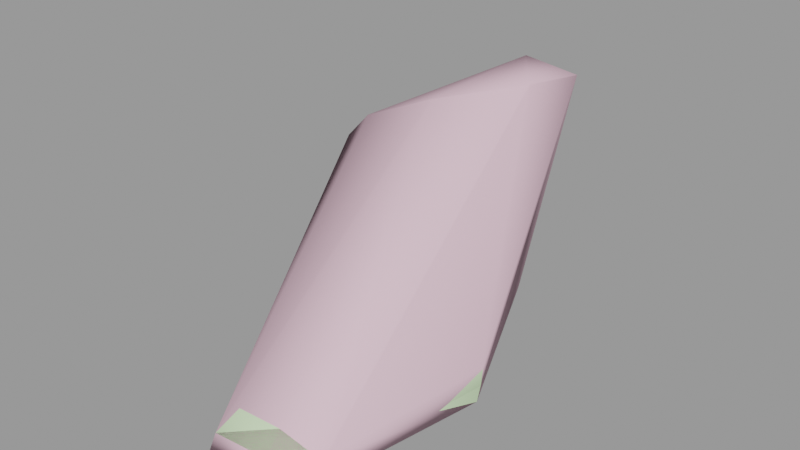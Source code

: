 # Source: snipergib001.blend  (saved by Blender 2.92.15; exported with 4.5.12 LTS)
import bpy
from mathutils import Matrix  # noqa: F401  (used for matrix-valued properties, if any)

bpy.ops.wm.read_factory_settings(use_empty=True)
scene = bpy.context.scene
scene.name = 'snipergib001.qc'

# ---- materials (node trees are filled in below, after node groups)
mat_sniper_red_gib = bpy.data.materials.new('sniper_red_gib')
mat_sniper_red_gib.use_transparent_shadow = False
mat_sniper_red_gib.diffuse_color = (0.6416, 0.8407, 0.5184, 1.0)
mat_phy = bpy.data.materials.new('  phy')
mat_phy.use_transparent_shadow = False
mat_phy.diffuse_color = (0.8274, 0.5443, 0.6487, 1.0)

# ---- material node trees

# ---- meshes
me_snipergib001_reference = bpy.data.meshes.new('snipergib001_reference')
me_snipergib001_reference.from_pydata([(7.112, 3.391, 4.958), (10.53, 5.518, 3.805), (10.8, 4.877, 4.86), (6.298, 4.102, 4.027), (9.371, 7.419, 6.529), (7.599, 8.484, 6.222), (7.529, 9.465, 6.487), (6.016, 4.831, 6.967), (5.251, 8.128, 8.451), (6.196, 7.475, 6.31), (5.191, 5.176, 8.415), (7.182, 1.332, 7.89), (6.066, 2.265, 9.1), (7.714, 0.5538, 8.523), (6.897, 2.236, 9.98), (9.483, 2.058, 11.16), (10.19, 0.5096, 8.885), (10.98, 4.805, 11.17), (11.73, 2.728, 8.215), (11.5, 4.215, 7.818), (11.32, 2.418, 7.849), (11.3, 4.094, 7.466), (9.802, 8.074, 6.796), (10.72, 7.937, 10.57), (7.735, 9.53, 10.18), (7.91, 0.3473, 8.168), (10.02, 0.8866, 8.28), (12.48, -0.1265, 5.601), (9.349, 7.309, 5.468), (7.728, 8.28, 5.553), (10.66, 4.99, 5.195), (13.07, -0.01612, 4.584), (12.39, -5.47, 5.38), (12.65, -6.095, 4.896), (12.63, -6.061, 4.534), (13.13, -0.1966, 4.128), (7.737, 8.318, 5.332), (7.841, 8.242, 3.898), (6.081, 7.09, 3.906), (6.071, 5.128, 5.431), (7.043, 3.397, 5.471), (6.17, 5.114, 5.624), (6.05, 4.978, 4.028), (6.118, 7.301, 5.4), (6.165, 7.289, 5.622), (7.597, -1.153, 4.244), (7.637, -1.735, 3.807), (9.955, -7.159, 4.731), (9.942, -7.471, 4.441), (7.789, -1.58, 5.349), (8.763, -1.927, 6.132), (9.995, -7.171, 5.089), (10.16, -6.473, 5.528), (9.399, 7.429, 5.26), (9.424, 7.42, 3.901), (12.65, -6.382, 4.31), (13.15, -0.3673, 3.695), (11.48, -6.361, 5.465), (11.6, -6.98, 4.991), (11.47, -7.043, 4.671), (10.71, -1.35, 6.049), (7.244, 5.259, 10.06), (11.57, -7.346, 4.36)], [], [(0, 1, 2), (0, 3, 1), (4, 5, 6), (7, 8, 9), (7, 10, 8), (11, 10, 7), (11, 12, 10), (11, 13, 12), (14, 12, 13), (15, 14, 13), (15, 13, 16), (17, 15, 16), (17, 16, 18), (17, 18, 19), (20, 19, 18), (20, 21, 19), (4, 19, 21), (4, 22, 19), (4, 6, 22), (23, 22, 6), (23, 6, 24), (6, 8, 24), (5, 8, 6), (5, 9, 8), (23, 19, 22), (23, 17, 19), (11, 25, 13), (25, 16, 13), (25, 26, 16), (26, 18, 16), (26, 20, 18), (21, 20, 27), (5, 28, 29), (5, 4, 28), (4, 30, 28), (4, 21, 30), (30, 21, 31), (21, 27, 31), (31, 27, 32), (31, 32, 33), (31, 33, 34), (31, 34, 35), (30, 31, 35), (36, 37, 38), (39, 40, 41), (39, 0, 40), (39, 3, 0), (39, 42, 3), (38, 42, 39), (38, 39, 43), (36, 38, 43), (36, 43, 44), (36, 44, 29), (43, 41, 44), (43, 39, 41), (0, 45, 40), (0, 46, 45), (46, 47, 45), (46, 48, 47), (25, 49, 50), (25, 11, 49), (50, 51, 52), (50, 49, 51), (47, 51, 49), (47, 49, 45), (49, 40, 45), (49, 11, 40), (7, 40, 11), (7, 41, 40), (7, 44, 41), (7, 9, 44), (9, 29, 44), (9, 5, 29), (53, 37, 36), (53, 54, 37), (1, 54, 53), (1, 53, 2), (55, 35, 34), (55, 56, 35), (35, 56, 2), (35, 2, 30), (53, 30, 2), (53, 28, 30), (36, 28, 53), (36, 29, 28), (27, 20, 26), (51, 57, 52), (51, 58, 57), (58, 51, 47), (58, 47, 59), (34, 58, 59), (34, 33, 58), (57, 58, 33), (57, 33, 32), (27, 57, 32), (27, 60, 57), (27, 26, 60), (26, 50, 60), (26, 25, 50), (50, 57, 60), (50, 52, 57), (12, 61, 10), (12, 14, 61), (15, 61, 14), (17, 61, 15), (17, 23, 61), (24, 61, 23), (10, 61, 24), (10, 24, 8), (55, 62, 48), (46, 55, 48), (46, 56, 55), (46, 2, 56), (46, 0, 2), (3, 54, 1), (3, 42, 54), (42, 37, 54), (42, 38, 37), (48, 59, 47), (48, 62, 59), (59, 62, 55), (59, 55, 34)])
me_snipergib001_reference.polygons.foreach_set('use_smooth', [True] * 122)
_k = set([(0, 2), (0, 3), (0, 46), (1, 2), (1, 3), (1, 54), (2, 56), (3, 42), (4, 5), (4, 21), (5, 9), (7, 9), (7, 11), (11, 25), (20, 21), (20, 26), (25, 26), (28, 29), (28, 30), (29, 44), (30, 35), (34, 35), (34, 59), (37, 38), (37, 54), (38, 42), (40, 41), (40, 45), (41, 44), (45, 47), (46, 48), (47, 59), (48, 62), (55, 56), (55, 62)])
me_snipergib001_reference.attributes.new('sharp_edge', 'BOOLEAN', 'EDGE').data.foreach_set('value', [ (min(e.vertices), max(e.vertices)) in _k for e in me_snipergib001_reference.edges])
_uv = me_snipergib001_reference.uv_layers.new(name='UVMap')
_uv.uv.foreach_set('vector', [0.438, 0.1537, 0.4091, 0.1339, 0.4078, 0.1453, 0.438, 0.1537, 0.4422, 0.1396, 0.4091, 0.1339, 0.9189, 0.009172, 0.9321, 0.007609, 0.9311, 0.01792, 0.8459, 0.01584, 0.8311, 0.02277, 0.8305, 0.01103, 0.8459, 0.01584, 0.8487, 0.02728, 0.8311, 0.02277, 0.862, 0.01547, 0.8487, 0.02728, 0.8459, 0.01584, 0.862, 0.01547, 0.8647, 0.02831, 0.8487, 0.02728, 0.862, 0.01547, 0.8695, 0.02853, 0.8647, 0.02831, 0.8668, 0.0554, 0.8647, 0.02831, 0.8695, 0.02853, 0.8812, 0.06106, 0.8668, 0.0554, 0.8695, 0.02853, 0.8812, 0.06106, 0.8695, 0.02853, 0.8793, 0.02663, 0.8965, 0.05244, 0.8812, 0.06106, 0.8793, 0.02663, 0.8965, 0.05244, 0.8793, 0.02663, 0.8905, 0.02702, 0.8965, 0.05244, 0.8905, 0.02702, 0.8959, 0.02487, 0.89, 0.01547, 0.8959, 0.02487, 0.8905, 0.02702, 0.89, 0.01547, 0.8972, 0.01399, 0.8959, 0.02487, 0.9189, 0.009172, 0.8959, 0.02487, 0.8972, 0.01399, 0.9189, 0.009172, 0.9167, 0.01972, 0.8959, 0.02487, 0.9189, 0.009172, 0.9311, 0.01792, 0.9167, 0.01972, 0.9156, 0.06368, 0.9167, 0.01972, 0.9311, 0.01792, 0.9156, 0.06368, 0.9311, 0.01792, 0.931, 0.067, 0.9311, 0.01792, 0.9452, 0.02266, 0.931, 0.067, 0.9321, 0.007609, 0.9452, 0.02266, 0.9311, 0.01792, 0.9321, 0.007609, 0.9435, 0.01082, 0.9452, 0.02266, 0.9156, 0.06368, 0.8959, 0.02487, 0.9167, 0.01972, 0.9156, 0.06368, 0.8965, 0.05244, 0.8959, 0.02487, 0.862, 0.01547, 0.8683, 0.01547, 0.8695, 0.02853, 0.8683, 0.01547, 0.8793, 0.02663, 0.8695, 0.02853, 0.8683, 0.01547, 0.8794, 0.01547, 0.8793, 0.02663, 0.8794, 0.01547, 0.8905, 0.02702, 0.8793, 0.02663, 0.8794, 0.01547, 0.89, 0.01547, 0.8905, 0.02702, 0.08108, 0.8903, 0.09383, 0.8964, 0.1159, 0.8572, 0.0391, 0.8731, 0.05105, 0.86, 0.04015, 0.8638, 0.0391, 0.8731, 0.05119, 0.8763, 0.05105, 0.86, 0.05119, 0.8763, 0.07195, 0.8519, 0.05105, 0.86, 0.05119, 0.8763, 0.08108, 0.8903, 0.07195, 0.8519, 0.07195, 0.8519, 0.08108, 0.8903, 0.1162, 0.8389, 0.08108, 0.8903, 0.1159, 0.8572, 0.1162, 0.8389, 0.1162, 0.8389, 0.1159, 0.8572, 0.1569, 0.8539, 0.1162, 0.8389, 0.1569, 0.8539, 0.1622, 0.8454, 0.1162, 0.8389, 0.1622, 0.8454, 0.1618, 0.8392, 0.1162, 0.8389, 0.1618, 0.8392, 0.1177, 0.831, 0.07195, 0.8519, 0.1162, 0.8389, 0.1177, 0.831, 0.1392, 0.9125, 0.14, 0.8874, 0.1271, 0.8877, 0.1111, 0.9128, 0.09615, 0.9115, 0.1108, 0.9161, 0.1111, 0.9128, 0.09556, 0.9027, 0.09615, 0.9115, 0.1111, 0.9128, 0.1029, 0.8877, 0.09556, 0.9027, 0.1111, 0.9128, 0.1102, 0.8882, 0.1029, 0.8877, 0.1271, 0.8877, 0.1102, 0.8882, 0.1111, 0.9128, 0.1271, 0.8877, 0.1111, 0.9128, 0.1279, 0.9132, 0.1392, 0.9125, 0.1271, 0.8877, 0.1279, 0.9132, 0.1392, 0.9125, 0.1279, 0.9132, 0.1281, 0.9162, 0.1392, 0.9125, 0.1281, 0.9162, 0.139, 0.9163, 0.1279, 0.9132, 0.1108, 0.9161, 0.1281, 0.9162, 0.1279, 0.9132, 0.1111, 0.9128, 0.1108, 0.9161, 0.09556, 0.9027, 0.05967, 0.8904, 0.09615, 0.9115, 0.09556, 0.9027, 0.05512, 0.8828, 0.05967, 0.8904, 0.05512, 0.8828, 0.008155, 0.8962, 0.05967, 0.8904, 0.05512, 0.8828, 0.005821, 0.8913, 0.008155, 0.8962, 0.06906, 0.9583, 0.05575, 0.9091, 0.05088, 0.9213, 0.06906, 0.9583, 0.07918, 0.9568, 0.05575, 0.9091, 0.05088, 0.9213, 0.007934, 0.9023, 0.01289, 0.9096, 0.05088, 0.9213, 0.05575, 0.9091, 0.007934, 0.9023, 0.008155, 0.8962, 0.007934, 0.9023, 0.05575, 0.9091, 0.008155, 0.8962, 0.05575, 0.9091, 0.05967, 0.8904, 0.05575, 0.9091, 0.09615, 0.9115, 0.05967, 0.8904, 0.05575, 0.9091, 0.07918, 0.9568, 0.09615, 0.9115, 0.1088, 0.9385, 0.09615, 0.9115, 0.07918, 0.9568, 0.1088, 0.9385, 0.1108, 0.9161, 0.09615, 0.9115, 0.1088, 0.9385, 0.1281, 0.9162, 0.1108, 0.9161, 0.1088, 0.9385, 0.1288, 0.926, 0.1281, 0.9162, 0.1288, 0.926, 0.139, 0.9163, 0.1281, 0.9162, 0.1288, 0.926, 0.1385, 0.9251, 0.139, 0.9163, 0.05101, 0.8564, 0.04126, 0.8328, 0.04061, 0.8599, 0.05101, 0.8564, 0.05093, 0.8312, 0.04126, 0.8328, 0.06798, 0.8287, 0.05093, 0.8312, 0.05101, 0.8564, 0.06798, 0.8287, 0.05101, 0.8564, 0.07367, 0.8461, 0.1643, 0.8353, 0.1177, 0.831, 0.1618, 0.8392, 0.1643, 0.8353, 0.119, 0.8236, 0.1177, 0.831, 0.1177, 0.831, 0.119, 0.8236, 0.07367, 0.8461, 0.1177, 0.831, 0.07367, 0.8461, 0.07195, 0.8519, 0.05101, 0.8564, 0.07195, 0.8519, 0.07367, 0.8461, 0.05101, 0.8564, 0.05105, 0.86, 0.07195, 0.8519, 0.04061, 0.8599, 0.05105, 0.86, 0.05101, 0.8564, 0.04061, 0.8599, 0.04015, 0.8638, 0.05105, 0.86, 0.1267, 0.9339, 0.1035, 0.946, 0.1102, 0.9692, 0.1686, 0.9914, 0.162, 0.9703, 0.1628, 0.9878, 0.1686, 0.9914, 0.1675, 0.9697, 0.162, 0.9703, 0.1675, 0.9697, 0.1686, 0.9914, 0.1702, 0.9908, 0.1675, 0.9697, 0.1702, 0.9908, 0.1693, 0.9707, 0.1641, 0.9517, 0.1675, 0.9697, 0.1693, 0.9707, 0.1641, 0.9517, 0.1627, 0.9527, 0.1675, 0.9697, 0.162, 0.9703, 0.1675, 0.9697, 0.1627, 0.9527, 0.162, 0.9703, 0.1627, 0.9527, 0.1572, 0.9549, 0.1267, 0.9339, 0.162, 0.9703, 0.1572, 0.9549, 0.1267, 0.9339, 0.1321, 0.9626, 0.162, 0.9703, 0.1267, 0.9339, 0.1102, 0.9692, 0.1321, 0.9626, 0.1102, 0.9692, 0.1355, 0.99, 0.1321, 0.9626, 0.1102, 0.9692, 0.1135, 0.9992, 0.1355, 0.99, 0.1355, 0.99, 0.162, 0.9703, 0.1321, 0.9626, 0.1355, 0.99, 0.1628, 0.9878, 0.162, 0.9703, 0.09576, 0.09935, 0.06855, 0.1176, 0.07118, 0.07859, 0.09576, 0.09935, 0.09524, 0.1167, 0.06855, 0.1176, 0.09439, 0.1601, 0.06855, 0.1176, 0.09524, 0.1167, 0.06905, 0.1766, 0.06855, 0.1176, 0.09439, 0.1601, 0.06905, 0.1766, 0.04197, 0.1644, 0.06855, 0.1176, 0.03084, 0.1189, 0.06855, 0.1176, 0.04197, 0.1644, 0.07118, 0.07859, 0.06855, 0.1176, 0.03084, 0.1189, 0.07118, 0.07859, 0.03084, 0.1189, 0.04537, 0.07538, 0.4134, 0.3085, 0.4232, 0.3184, 0.4356, 0.3147, 0.4428, 0.2255, 0.4134, 0.3085, 0.4356, 0.3147, 0.4428, 0.2255, 0.3988, 0.2251, 0.4134, 0.3085, 0.4428, 0.2255, 0.4078, 0.1453, 0.3988, 0.2251, 0.4428, 0.2255, 0.438, 0.1537, 0.4078, 0.1453, 0.4422, 0.1396, 0.4142, 0.1036, 0.4091, 0.1339, 0.4422, 0.1396, 0.4423, 0.1265, 0.4142, 0.1036, 0.4423, 0.1265, 0.4226, 0.08667, 0.4142, 0.1036, 0.4423, 0.1265, 0.438, 0.09699, 0.4226, 0.08667, 0.1732, 0.9914, 0.1693, 0.9707, 0.1702, 0.9908, 0.1732, 0.9914, 0.1723, 0.9697, 0.1693, 0.9707, 0.1693, 0.9707, 0.1723, 0.9697, 0.1668, 0.952, 0.1693, 0.9707, 0.1668, 0.952, 0.1641, 0.9517])
me_snipergib001_reference.materials.append(mat_sniper_red_gib)
me_snipergib001_reference.use_remesh_fix_poles = True
me_snipergib001_reference.use_remesh_preserve_attributes = False
me_snipergib001_reference.use_mirror_vertex_groups = False
me_snipergib001_reference.update()
me_snipergib001_reference.normals_split_custom_set([tuple(v) for v in zip(*[iter([0.2437, -0.7349, -0.6329, 0.2437, -0.7349, -0.6328, 0.2437, -0.7349, -0.6328, 0.2437, -0.7349, -0.6329, 0.2437, -0.7349, -0.6328, 0.2437, -0.7349, -0.6328, 0.4647, 0.1749, -0.868, -0.2057, 0.4174, -0.8851, -0.1204, 0.8344, -0.5379, -0.8768, -0.1934, -0.4403, -0.8853, 0.4586, -0.0766, -0.8034, 0.2462, -0.5421, -0.8768, -0.1934, -0.4403, -0.9691, -0.1082, 0.2217, -0.8853, 0.4586, -0.0766, -0.8029, -0.5158, -0.2988, -0.9691, -0.1082, 0.2217, -0.8768, -0.1934, -0.4403, -0.8029, -0.5158, -0.2988, -0.8387, -0.5075, 0.1972, -0.9691, -0.1082, 0.2217, -0.8029, -0.5158, -0.2988, -0.3989, -0.8914, 0.215, -0.8387, -0.5075, 0.1972, -0.5097, -0.3974, 0.7631, -0.8387, -0.5075, 0.1972, -0.3989, -0.8914, 0.215, -0.03957, -0.3245, 0.9451, -0.5097, -0.3974, 0.7631, -0.3989, -0.8914, 0.215, -0.03957, -0.3245, 0.9451, -0.3989, -0.8914, 0.215, 0.4259, -0.8919, 0.152, 0.8507, 0.06396, 0.5217, -0.03957, -0.3245, 0.9451, 0.4259, -0.8919, 0.152, 0.8507, 0.06396, 0.5217, 0.4259, -0.8919, 0.152, 0.9508, -0.2801, -0.1324, 0.8507, 0.06396, 0.5217, 0.9508, -0.2801, -0.1324, 0.921, 0.124, -0.3693, 0.7464, -0.372, -0.5519, 0.921, 0.124, -0.3693, 0.9508, -0.2801, -0.1324, 0.7464, -0.372, -0.5519, 0.7101, 0.006481, -0.704, 0.921, 0.124, -0.3693, 0.4647, 0.1749, -0.868, 0.921, 0.124, -0.3693, 0.7101, 0.006481, -0.704, 0.4647, 0.1749, -0.868, 0.7112, 0.4377, -0.5501, 0.921, 0.124, -0.3693, 0.4647, 0.1749, -0.868, -0.1204, 0.8344, -0.5379, 0.7112, 0.4377, -0.5501, 0.4346, 0.5146, 0.7391, 0.7112, 0.4377, -0.5501, -0.1204, 0.8344, -0.5379, 0.4346, 0.5146, 0.7391, -0.1204, 0.8344, -0.5379, -0.2871, 0.6802, 0.6745, -0.1204, 0.8344, -0.5379, -0.8853, 0.4586, -0.0766, -0.2871, 0.6802, 0.6745, -0.2057, 0.4174, -0.8851, -0.8853, 0.4586, -0.0766, -0.1204, 0.8344, -0.5379, -0.2057, 0.4174, -0.8851, -0.8034, 0.2462, -0.5421, -0.8853, 0.4586, -0.0766, 0.4346, 0.5146, 0.7391, 0.921, 0.124, -0.3693, 0.7112, 0.4377, -0.5501, 0.4346, 0.5146, 0.7391, 0.8507, 0.06396, 0.5217, 0.921, 0.124, -0.3693, -0.8029, -0.5158, -0.2988, -0.3542, -0.9162, -0.1874, -0.3989, -0.8914, 0.215, -0.3542, -0.9162, -0.1874, 0.4259, -0.8919, 0.152, -0.3989, -0.8914, 0.215, -0.3542, -0.9162, -0.1874, 0.4121, -0.8515, -0.3243, 0.4259, -0.8919, 0.152, 0.4121, -0.8515, -0.3243, 0.9508, -0.2801, -0.1324, 0.4259, -0.8919, 0.152, 0.4121, -0.8515, -0.3243, 0.7464, -0.372, -0.5519, 0.9508, -0.2801, -0.1324, 0.9321, 0.3461, 0.1071, 0.778, -0.1948, 0.5973, 0.6985, -0.1256, 0.7045, -0.019, 0.9728, -0.2308, 0.716, 0.6919, -0.0928, -0.01897, 0.9728, -0.2308, -0.019, 0.9728, -0.2308, 0.716, 0.6919, -0.0928, 0.716, 0.6919, -0.0928, 0.716, 0.6919, -0.0928, 0.882, 0.4663, -0.06754, 0.716, 0.6919, -0.0928, 0.716, 0.6919, -0.0928, 0.9321, 0.3461, 0.1071, 0.882, 0.4663, -0.06754, 0.882, 0.4663, -0.06754, 0.9321, 0.3461, 0.1071, 0.9644, 0.1024, 0.2437, 0.9321, 0.3461, 0.1071, 0.6985, -0.1256, 0.7045, 0.9644, 0.1024, 0.2437, 0.9644, 0.1024, 0.2437, 0.6985, -0.1256, 0.7045, 0.566, -0.1925, 0.8016, 0.9644, 0.1024, 0.2437, 0.566, -0.1925, 0.8016, 0.8568, -0.3787, 0.35, 0.9644, 0.1024, 0.2437, 0.8568, -0.3787, 0.35, 0.8897, -0.4556, -0.0274, 0.9644, 0.1024, 0.2437, 0.8897, -0.4556, -0.0274, 0.9816, 0.1907, -0.009634, 0.882, 0.4663, -0.06754, 0.9644, 0.1024, 0.2437, 0.9816, 0.1907, -0.009634, -0.03669, 0.9923, 0.1182, -0.04221, 0.9974, -0.05765, -0.8731, 0.4856, -0.04347, -0.9589, -0.24, 0.1514, -0.9539, -0.2999, -0.01101, -0.9493, -0.2497, 0.1909, -0.9589, -0.24, 0.1514, -0.9318, -0.358, 0.06029, -0.9539, -0.2999, -0.01101, -0.9589, -0.24, 0.1514, -0.8643, -0.4623, 0.1982, -0.9318, -0.358, 0.06029, -0.9589, -0.24, 0.1514, -0.9668, -0.2299, 0.1119, -0.8643, -0.4623, 0.1982, -0.8731, 0.4856, -0.04347, -0.9668, -0.2299, 0.1119, -0.9589, -0.24, 0.1514, -0.8731, 0.4856, -0.04347, -0.9589, -0.24, 0.1514, -0.8639, 0.4907, 0.1136, -0.03669, 0.9923, 0.1182, -0.8731, 0.4856, -0.04347, -0.8639, 0.4907, 0.1136, -0.03669, 0.9923, 0.1182, -0.8639, 0.4907, 0.1136, -0.8332, 0.4837, 0.2681, -0.03669, 0.9923, 0.1182, -0.8332, 0.4837, 0.2681, -0.02999, 0.9562, 0.2911, -0.8639, 0.4907, 0.1136, -0.9493, -0.2497, 0.1909, -0.8332, 0.4837, 0.2681, -0.8639, 0.4907, 0.1136, -0.9589, -0.24, 0.1514, -0.9493, -0.2497, 0.1909, -0.9318, -0.358, 0.06029, -0.9647, -0.2128, 0.1552, -0.9539, -0.2999, -0.01101, -0.9318, -0.358, 0.06029, -0.9647, -0.2128, 0.1552, -0.9647, -0.2128, 0.1552, -0.9647, -0.2128, 0.1552, -0.4754, -0.602, 0.6415, -0.9647, -0.2128, 0.1552, -0.9647, -0.2128, 0.1552, -0.4754, -0.602, 0.6415, -0.4754, -0.602, 0.6415, -0.303, -0.6881, 0.6594, -0.8781, -0.368, 0.3057, -0.324, -0.4661, 0.8233, -0.303, -0.6881, 0.6594, -0.9185, -0.3911, 0.05846, -0.8781, -0.368, 0.3057, -0.324, -0.4661, 0.8233, -0.4505, -0.7244, 0.5217, -0.1773, -0.3552, 0.9178, -0.324, -0.4661, 0.8233, -0.8781, -0.368, 0.3057, -0.4505, -0.7244, 0.5217, -0.5205, -0.8522, 0.05428, -0.4505, -0.7244, 0.5217, -0.8781, -0.368, 0.3057, -0.5205, -0.8522, 0.05428, -0.8781, -0.368, 0.3057, -0.966, -0.2584, 0.01321, -0.8781, -0.368, 0.3057, -0.9541, -0.2701, -0.1294, -0.966, -0.2584, 0.01321, -0.8781, -0.368, 0.3057, -0.9185, -0.3911, 0.05846, -0.9541, -0.2701, -0.1294, -0.9708, -0.183, -0.1553, -0.9541, -0.2701, -0.1294, -0.9185, -0.3911, 0.05846, -0.9708, -0.183, -0.1553, -0.9708, -0.183, -0.1553, -0.9541, -0.2701, -0.1294, -0.9708, -0.183, -0.1553, -0.8685, 0.4607, -0.1832, -0.9708, -0.183, -0.1553, -0.9708, -0.183, -0.1553, -0.8685, 0.4606, -0.1832, -0.8685, 0.4607, -0.1832, -0.8685, 0.4606, -0.1832, -0.01897, 0.9728, -0.2308, -0.8685, 0.4607, -0.1832, -0.8685, 0.4606, -0.1832, -0.019, 0.9728, -0.2308, -0.01897, 0.9728, -0.2308, 0.702, 0.6874, 0.1864, -0.04221, 0.9974, -0.05765, -0.03669, 0.9923, 0.1182, 0.702, 0.6874, 0.1864, 0.6983, 0.7156, 0.01807, -0.04221, 0.9974, -0.05765, 0.8723, 0.4873, 0.03989, 0.6983, 0.7156, 0.01807, 0.702, 0.6874, 0.1864, 0.8723, 0.4873, 0.03989, 0.702, 0.6874, 0.1864, 0.8849, 0.4464, 0.133, 0.8281, -0.3218, 0.459, 0.9808, 0.1746, 0.08672, 0.8281, -0.3218, 0.459, 0.8281, -0.3218, 0.459, 0.9808, 0.1746, 0.08673, 0.9808, 0.1746, 0.08672, 0.9808, 0.1746, 0.08672, 0.9808, 0.1746, 0.08673, 0.8849, 0.4464, 0.133, 0.9808, 0.1746, 0.08672, 0.8849, 0.4464, 0.133, 0.8878, 0.4239, 0.1794, 0.702, 0.6874, 0.1864, 0.8878, 0.4239, 0.1794, 0.8849, 0.4464, 0.133, 0.702, 0.6874, 0.1864, 0.6854, 0.6395, 0.3484, 0.8878, 0.4239, 0.1794, -0.03669, 0.9923, 0.1182, 0.6854, 0.6395, 0.3484, 0.702, 0.6874, 0.1864, -0.03669, 0.9923, 0.1182, -0.02999, 0.9562, 0.2911, 0.6854, 0.6395, 0.3484, 0.6985, -0.1256, 0.7045, 0.778, -0.1948, 0.5973, 0.3874, -0.5505, 0.7395, -0.4505, -0.7244, 0.5217, 0.2302, -0.3073, 0.9233, -0.1773, -0.3552, 0.9178, -0.4505, -0.7244, 0.5217, 0.3843, -0.8093, 0.4442, 0.2302, -0.3073, 0.9233, 0.3843, -0.8093, 0.4442, -0.4505, -0.7244, 0.5217, -0.5205, -0.8522, 0.05428, 0.3843, -0.8093, 0.4442, -0.5205, -0.8522, 0.05428, 0.3871, -0.9215, -0.0316, 0.8897, -0.4556, -0.0274, 0.3843, -0.8093, 0.4442, 0.3871, -0.9215, -0.0316, 0.8897, -0.4556, -0.0274, 0.8568, -0.3787, 0.35, 0.3843, -0.8093, 0.4442, 0.2302, -0.3073, 0.9233, 0.3843, -0.8093, 0.4442, 0.8568, -0.3787, 0.35, 0.2302, -0.3073, 0.9233, 0.8568, -0.3787, 0.35, 0.566, -0.1925, 0.8016, 0.6985, -0.1256, 0.7045, 0.2302, -0.3073, 0.9233, 0.566, -0.1925, 0.8016, 0.6985, -0.1256, 0.7045, 0.2812, -0.3284, 0.9017, 0.2302, -0.3073, 0.9233, 0.6985, -0.1256, 0.7045, 0.3874, -0.5505, 0.7395, 0.2812, -0.3284, 0.9017, 0.3874, -0.5505, 0.7395, -0.324, -0.4661, 0.8233, 0.2812, -0.3284, 0.9017, 0.3874, -0.5505, 0.7395, -0.303, -0.6881, 0.6594, -0.324, -0.4661, 0.8233, -0.324, -0.4661, 0.8233, 0.2302, -0.3073, 0.9233, 0.2812, -0.3284, 0.9017, -0.324, -0.4661, 0.8233, -0.1773, -0.3552, 0.9178, 0.2302, -0.3073, 0.9233, -0.8387, -0.5075, 0.1972, -0.4265, 0.04287, 0.9035, -0.9691, -0.1082, 0.2217, -0.8387, -0.5075, 0.1972, -0.5097, -0.3974, 0.7631, -0.4265, 0.04287, 0.9035, -0.03957, -0.3245, 0.9451, -0.4265, 0.04287, 0.9035, -0.5097, -0.3974, 0.7631, 0.8507, 0.06396, 0.5217, -0.4265, 0.04287, 0.9035, -0.03957, -0.3245, 0.9451, 0.8507, 0.06396, 0.5217, 0.4346, 0.5146, 0.7391, -0.4265, 0.04287, 0.9035, -0.2871, 0.6802, 0.6745, -0.4265, 0.04287, 0.9035, 0.4346, 0.5146, 0.7391, -0.9691, -0.1082, 0.2217, -0.4265, 0.04287, 0.9035, -0.2871, 0.6802, 0.6745, -0.9691, -0.1082, 0.2217, -0.2871, 0.6802, 0.6745, -0.8853, 0.4586, -0.0766, -0.02386, -0.05116, -0.9984, -0.04974, 0.003318, -0.9988, -0.02386, -0.05117, -0.9984, -0.04063, 0.04589, -0.9981, -0.02386, -0.05116, -0.9984, -0.02386, -0.05117, -0.9984, -0.04063, 0.04589, -0.9981, -0.04084, 0.04558, -0.9981, -0.02386, -0.05116, -0.9984, -0.04063, 0.04589, -0.9981, -0.08285, 0.1954, -0.9772, -0.04084, 0.04558, -0.9981, -0.04063, 0.04589, -0.9981, -0.08283, 0.1954, -0.9772, -0.08285, 0.1954, -0.9772, -0.05074, 0.009797, -0.9987, -0.02413, -0.01571, -0.9996, -0.05071, 0.009766, -0.9987, -0.05074, 0.009797, -0.9987, -0.02408, -0.01575, -0.9996, -0.02413, -0.01571, -0.9996, -0.02408, -0.01575, -0.9996, 0.002635, -0.04127, -0.9991, -0.02413, -0.01571, -0.9996, -0.02408, -0.01575, -0.9996, 0.002533, -0.04122, -0.9991, 0.002635, -0.04127, -0.9991, -0.4754, -0.602, 0.6415, 0.3004, -0.6146, 0.7294, -0.4754, -0.602, 0.6415, -0.4754, -0.602, 0.6415, 0.3004, -0.6146, 0.7294, 0.3004, -0.6146, 0.7294, 0.3004, -0.6146, 0.7294, 0.3004, -0.6146, 0.7294, 0.8281, -0.3218, 0.459, 0.3004, -0.6146, 0.7294, 0.8281, -0.3218, 0.459, 0.8281, -0.3218, 0.459])] * 3)])
me_snipergib001_physics = bpy.data.meshes.new('snipergib001_physics')
me_snipergib001_physics.from_pydata([(6.081, 7.09, 3.906), (6.05, 4.978, 4.028), (5.191, 5.176, 8.415), (5.251, 8.128, 8.451), (7.529, 9.465, 6.487), (7.634, 8.096, 3.879), (7.637, -1.735, 3.807), (13.15, -0.3673, 3.695), (11.57, -7.346, 4.36), (12.65, -6.095, 4.896), (11.6, -6.98, 4.991), (12.65, -6.382, 4.31), (9.995, -7.171, 5.089), (9.942, -7.471, 4.441), (11.48, -6.361, 5.465), (9.483, 2.058, 11.16), (6.897, 2.236, 9.98), (10.98, 4.805, 11.17), (7.735, 9.53, 10.18), (6.066, 2.265, 9.1), (9.424, 7.42, 3.901), (10.53, 5.518, 3.805), (9.802, 8.074, 6.796), (10.72, 7.937, 10.57), (13.07, -0.01612, 4.584)], [], [(0, 1, 2), (3, 0, 2), (4, 0, 3), (0, 4, 5), (6, 0, 7), (7, 0, 5), (0, 6, 1), (8, 9, 10), (11, 9, 8), (10, 12, 8), (12, 13, 8), (6, 8, 13), (8, 6, 7), (11, 8, 7), (10, 14, 12), (10, 9, 14), (12, 14, 15), (15, 16, 12), (14, 9, 15), (9, 17, 15), (15, 18, 16), (17, 18, 15), (19, 12, 16), (12, 19, 13), (20, 21, 5), (21, 7, 5), (21, 22, 23), (23, 7, 21), (20, 22, 21), (6, 19, 2), (19, 6, 13), (19, 16, 2), (1, 6, 2), (20, 4, 22), (4, 20, 5), (4, 23, 22), (23, 4, 18), (4, 3, 18), (23, 17, 24), (24, 7, 23), (24, 17, 9), (9, 7, 24), (11, 7, 9), (23, 18, 17), (3, 2, 16), (16, 18, 3)])
me_snipergib001_physics.polygons.foreach_set('use_smooth', [True] * 46)
_uv = me_snipergib001_physics.uv_layers.new(name='UVMap')
_uv.uv.foreach_set('vector', [0.0, 0.0, 0.0, 0.0, 0.0, 0.0, 0.0, 0.0, 0.0, 0.0, 0.0, 0.0, 0.0, 0.0, 0.0, 0.0, 0.0, 0.0, 0.0, 0.0, 0.0, 0.0, 0.0, 0.0, 0.0, 0.0, 0.0, 0.0, 0.0, 0.0, 0.0, 0.0, 0.0, 0.0, 0.0, 0.0, 0.0, 0.0, 0.0, 0.0, 0.0, 0.0, 0.0, 0.0, 0.0, 0.0, 0.0, 0.0, 0.0, 0.0, 0.0, 0.0, 0.0, 0.0, 0.0, 0.0, 0.0, 0.0, 0.0, 0.0, 0.0, 0.0, 0.0, 0.0, 0.0, 0.0, 0.0, 0.0, 0.0, 0.0, 0.0, 0.0, 0.0, 0.0, 0.0, 0.0, 0.0, 0.0, 0.0, 0.0, 0.0, 0.0, 0.0, 0.0, 0.0, 0.0, 0.0, 0.0, 0.0, 0.0, 0.0, 0.0, 0.0, 0.0, 0.0, 0.0, 0.0, 0.0, 0.0, 0.0, 0.0, 0.0, 0.0, 0.0, 0.0, 0.0, 0.0, 0.0, 0.0, 0.0, 0.0, 0.0, 0.0, 0.0, 0.0, 0.0, 0.0, 0.0, 0.0, 0.0, 0.0, 0.0, 0.0, 0.0, 0.0, 0.0, 0.0, 0.0, 0.0, 0.0, 0.0, 0.0, 0.0, 0.0, 0.0, 0.0, 0.0, 0.0, 0.0, 0.0, 0.0, 0.0, 0.0, 0.0, 0.0, 0.0, 0.0, 0.0, 0.0, 0.0, 0.0, 0.0, 0.0, 0.0, 0.0, 0.0, 0.0, 0.0, 0.0, 0.0, 0.0, 0.0, 0.0, 0.0, 0.0, 0.0, 0.0, 0.0, 0.0, 0.0, 0.0, 0.0, 0.0, 0.0, 0.0, 0.0, 0.0, 0.0, 0.0, 0.0, 0.0, 0.0, 0.0, 0.0, 0.0, 0.0, 0.0, 0.0, 0.0, 0.0, 0.0, 0.0, 0.0, 0.0, 0.0, 0.0, 0.0, 0.0, 0.0, 0.0, 0.0, 0.0, 0.0, 0.0, 0.0, 0.0, 0.0, 0.0, 0.0, 0.0, 0.0, 0.0, 0.0, 0.0, 0.0, 0.0, 0.0, 0.0, 0.0, 0.0, 0.0, 0.0, 0.0, 0.0, 0.0, 0.0, 0.0, 0.0, 0.0, 0.0, 0.0, 0.0, 0.0, 0.0, 0.0, 0.0, 0.0, 0.0, 0.0, 0.0, 0.0, 0.0, 0.0, 0.0, 0.0, 0.0, 0.0, 0.0, 0.0, 0.0, 0.0, 0.0, 0.0, 0.0, 0.0, 0.0, 0.0, 0.0, 0.0, 0.0, 0.0, 0.0, 0.0, 0.0, 0.0, 0.0, 0.0, 0.0, 0.0, 0.0, 0.0, 0.0, 0.0, 0.0, 0.0, 0.0])
me_snipergib001_physics.materials.append(mat_phy)
me_snipergib001_physics.use_remesh_fix_poles = True
me_snipergib001_physics.use_remesh_preserve_attributes = False
me_snipergib001_physics.use_mirror_vertex_groups = False
me_snipergib001_physics.update()
me_snipergib001_physics.normals_split_custom_set([tuple(v) for v in zip(*[iter([-0.1466, 0.9065, -0.3959, 0.1649, 0.2579, -0.952, 0.1568, 0.04149, -0.9868, -0.3749, -0.3243, -0.8685, -0.1466, 0.9065, -0.3959, 0.1568, 0.04149, -0.9868, -0.9763, 0.2152, 0.02439, -0.1466, 0.9065, -0.3959, -0.3749, -0.3243, -0.8685, -0.1466, 0.9065, -0.3959, -0.9763, 0.2152, 0.02439, -0.2452, 0.9688, -0.03527, 0.2181, 0.7696, -0.6002, -0.1466, 0.9065, -0.3959, -0.1086, 0.9207, 0.3749, -0.1086, 0.9207, 0.3749, -0.1466, 0.9065, -0.3959, -0.2452, 0.9688, -0.03527, -0.1466, 0.9065, -0.3959, 0.2181, 0.7696, -0.6002, 0.1649, 0.2579, -0.952, 0.171, 0.9848, 0.0289, 0.2121, -0.5244, 0.8246, 0.6913, -0.644, 0.3276, 0.2127, 0.7529, 0.6228, 0.2121, -0.5244, 0.8246, 0.171, 0.9848, 0.0289, 0.6913, -0.644, 0.3276, 0.5697, -0.7422, -0.3529, 0.171, 0.9848, 0.0289, 0.5697, -0.7422, -0.3529, 0.4254, 0.1695, -0.889, 0.171, 0.9848, 0.0289, 0.2181, 0.7696, -0.6002, 0.171, 0.9848, 0.0289, 0.4254, 0.1695, -0.889, 0.171, 0.9848, 0.0289, 0.2181, 0.7696, -0.6002, -0.1086, 0.9207, 0.3749, 0.2127, 0.7529, 0.6228, 0.171, 0.9848, 0.0289, -0.1086, 0.9207, 0.3749, 0.6913, -0.644, 0.3276, 0.501, -0.8244, 0.2634, 0.5697, -0.7422, -0.3529, 0.6913, -0.644, 0.3276, 0.2121, -0.5244, 0.8246, 0.501, -0.8244, 0.2634, 0.5697, -0.7422, -0.3529, 0.501, -0.8244, 0.2634, 0.3469, -0.9378, 0.01294, 0.3469, -0.9378, 0.01294, 0.2372, -0.8151, -0.5285, 0.5697, -0.7422, -0.3529, 0.501, -0.8244, 0.2634, 0.2121, -0.5244, 0.8246, 0.3469, -0.9378, 0.01294, 0.2121, -0.5244, 0.8246, 0.05263, -0.6385, 0.7678, 0.3469, -0.9378, 0.01294, 0.3469, -0.9378, 0.01294, -0.3515, -0.874, -0.3355, 0.2372, -0.8151, -0.5285, 0.05263, -0.6385, 0.7678, -0.3515, -0.874, -0.3355, 0.3469, -0.9378, 0.01294, 0.3892, -0.1484, -0.9091, 0.5697, -0.7422, -0.3529, 0.2372, -0.8151, -0.5285, 0.5697, -0.7422, -0.3529, 0.3892, -0.1484, -0.9091, 0.4254, 0.1695, -0.889, -0.7125, 0.4152, 0.5656, -0.4073, 0.366, 0.8368, -0.2452, 0.9688, -0.03527, -0.4073, 0.366, 0.8368, -0.1086, 0.9207, 0.3749, -0.2452, 0.9688, -0.03527, -0.4073, 0.366, 0.8368, -0.6731, 0.1905, 0.7146, -0.4804, -0.02822, 0.8766, -0.4804, -0.02822, 0.8766, -0.1086, 0.9207, 0.3749, -0.4073, 0.366, 0.8368, -0.7125, 0.4152, 0.5656, -0.6731, 0.1905, 0.7146, -0.4073, 0.366, 0.8368, 0.2181, 0.7696, -0.6002, 0.3892, -0.1484, -0.9091, 0.1568, 0.04149, -0.9868, 0.3892, -0.1484, -0.9091, 0.2181, 0.7696, -0.6002, 0.4254, 0.1695, -0.889, 0.3892, -0.1484, -0.9091, 0.2372, -0.8151, -0.5285, 0.1568, 0.04149, -0.9868, 0.1649, 0.2579, -0.952, 0.2181, 0.7696, -0.6002, 0.1568, 0.04149, -0.9868, -0.7125, 0.4152, 0.5656, -0.9763, 0.2152, 0.02439, -0.6731, 0.1905, 0.7146, -0.9763, 0.2152, 0.02439, -0.7125, 0.4152, 0.5656, -0.2452, 0.9688, -0.03527, -0.9763, 0.2152, 0.02439, -0.4804, -0.02822, 0.8766, -0.6731, 0.1905, 0.7146, -0.4804, -0.02822, 0.8766, -0.9763, 0.2152, 0.02439, -0.3515, -0.874, -0.3355, -0.9763, 0.2152, 0.02439, -0.3749, -0.3243, -0.8685, -0.3515, -0.874, -0.3355, -0.4804, -0.02822, 0.8766, 0.05263, -0.6385, 0.7678, -0.02705, -0.261, 0.9649, -0.02705, -0.261, 0.9649, -0.1086, 0.9207, 0.3749, -0.4804, -0.02822, 0.8766, -0.02705, -0.261, 0.9649, 0.05263, -0.6385, 0.7678, 0.2121, -0.5244, 0.8246, 0.2121, -0.5244, 0.8246, -0.1086, 0.9207, 0.3749, -0.02705, -0.261, 0.9649, 0.2127, 0.7529, 0.6228, -0.1086, 0.9207, 0.3749, 0.2121, -0.5244, 0.8246, -0.4804, -0.02822, 0.8766, -0.3515, -0.874, -0.3355, 0.05263, -0.6385, 0.7678, -0.3749, -0.3243, -0.8685, 0.1568, 0.04149, -0.9868, 0.2372, -0.8151, -0.5285, 0.2372, -0.8151, -0.5285, -0.3515, -0.874, -0.3355, -0.3749, -0.3243, -0.8685])] * 3)])

# ---- objects
ob_snipergib001_reference = bpy.data.objects.new('snipergib001_reference', me_snipergib001_reference)
ob_snipergib001_physics = bpy.data.objects.new('snipergib001_physics', me_snipergib001_physics)

# ---- transforms, parenting, visibility, modifiers, constraints
ob_snipergib001_reference.location = (0.0, 0.0, 0.0)
ob_snipergib001_reference.lineart.crease_threshold = 0.0
_vg = ob_snipergib001_reference.vertex_groups.new(name='polymsh')
ob_snipergib001_physics.location = (0.0, 0.0, 0.0)
ob_snipergib001_physics.display_type = 'SOLID'
ob_snipergib001_physics.show_wire = True
ob_snipergib001_physics.lineart.crease_threshold = 0.0
_vg = ob_snipergib001_physics.vertex_groups.new(name='polymsh')

# ---- collection membership
scene.collection.objects.link(ob_snipergib001_reference)
scene.collection.objects.link(ob_snipergib001_physics)

# ---- scene / render settings (as saved in the file)
scene.frame_start = 1; scene.frame_end = 250; scene.frame_set(0)
scene.render.engine = 'BLENDER_EEVEE_NEXT'
scene.cycles.use_denoising = False
scene.cycles.samples = 128
scene.cycles.sampling_pattern = 'TABULATED_SOBOL'
scene.cycles.use_adaptive_sampling = False
scene.cycles.use_light_tree = False
scene.view_settings.view_transform = 'Filmic'
bpy.context.view_layer.update()

# ---- added for rendering (the .blend has no active camera and no usable light): camera, sun + grey world if the file has none
cam_auto = bpy.data.cameras.new('AutoCamera')
cam_auto.lens = 50.0
cam_auto.sensor_width = 36.0
cam_auto.clip_end = 1000.0
ob_auto_camera = bpy.data.objects.new('AutoCamera', cam_auto)
scene.collection.objects.link(ob_auto_camera)
ob_auto_camera.location = (27.8649, -21.4045, 22.3907)
ob_auto_camera.rotation_euler = (1.09748, -7.21219e-08, 0.694738)
scene.camera = ob_auto_camera
light_auto_sun = bpy.data.lights.new('AutoSun', 'SUN')
light_auto_sun.energy = 3.0
light_auto_sun.angle = 0.0523599
ob_auto_sun = bpy.data.objects.new('AutoSun', light_auto_sun)
scene.collection.objects.link(ob_auto_sun)
ob_auto_sun.rotation_euler = (0.872665, 0.174533, 0.523599)
if scene.world is None:
    world_auto = bpy.data.worlds.new('AutoWorld')
    world_auto.color = (0.3, 0.3, 0.3)
    scene.world = world_auto
bpy.context.view_layer.update()
